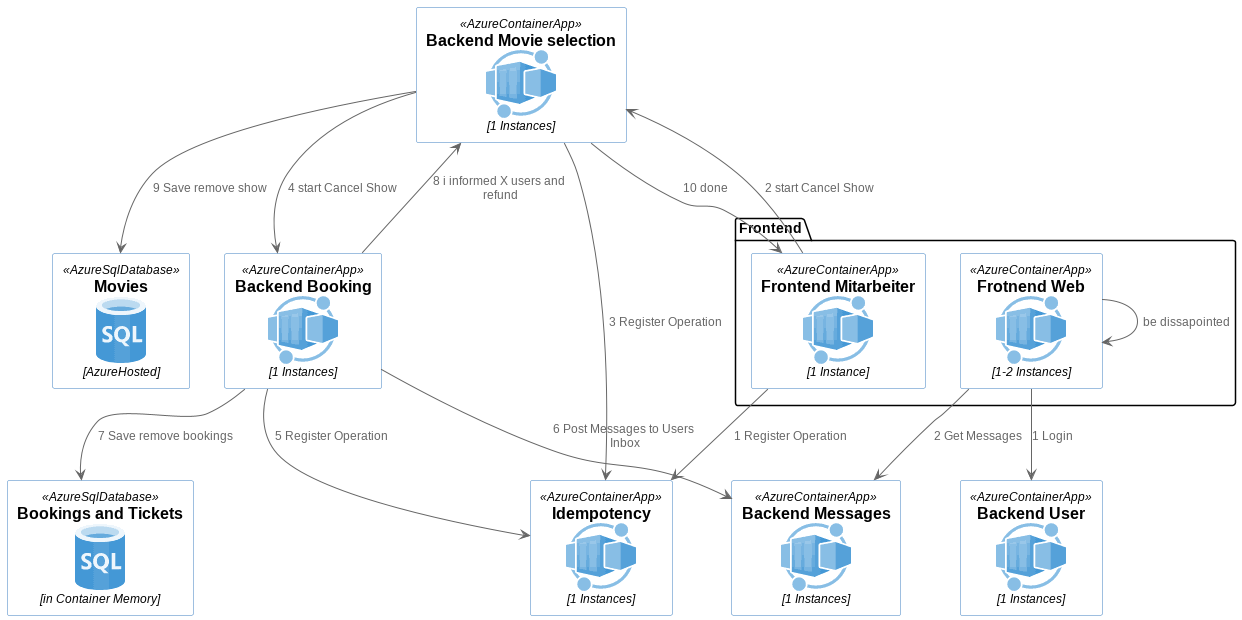

The diagram above was rendered by PlantUML. Its source (embedded in the PNG):
@startuml scan ticket

!define AzurePuml /home/ian/Documents/Azure-PlantUML-2.2/dist
!include AzurePuml/AzureCommon.puml
!include AzurePuml/Containers/AzureContainerRegistry.puml
!include AzurePuml/Containers/AzureContainerInstance.puml
!include AzurePuml/Containers/AzureServiceEnvironment.puml
!include AzurePuml/Databases/AzureSqlDatabase.puml
!include AzurePuml/Databases/AzureCosmosDb.puml
!include AzurePuml/DevOps/AzureRepos.puml
!include AzurePuml/DevOps/AzurePipelines.puml
!include AzurePuml/Networking/AzureVirtualNetwork.puml
!include AzurePuml/Storage/AzureStorageClassic.puml
!include AzurePuml/Networking/AzureServiceEndpoint.puml
!include AzurePuml/Containers/AzureContainerApp.puml
!include AzurePuml/DevOps/AzureTestPlans.puml
!include AzurePuml/Management/AzureUserPrivacy.puml


        AzureSqlDatabase(MovieselDatabase, "Movies","AzureHosted")
        AzureSqlDatabase(NoSqlDatabase, "Bookings and Tickets","in Container Memory")



    Package "Frontend" {
        AzureContainerApp(FrontendWeb, "Frotnend Web","1-2 Instances")
        AzureContainerApp(FrontendMitarbeiter, "Frontend Mitarbeiter","1 Instance")
    }


        AzureContainerApp(BackendBooking, "Backend Booking","1 Instances")
        AzureContainerApp(BackendLook, "Backend Movie selection","1 Instances")
        AzureContainerApp(BackendUser, "Backend User","1 Instances")
        AzureContainerApp(Idempotency, "Idempotency","1 Instances")
        AzureContainerApp(BackendMes, "Backend Messages","1 Instances")

FrontendMitarbeiter-->Idempotency:1 Register Operation 
FrontendMitarbeiter-->BackendLook :2 start Cancel Show
BackendLook-->Idempotency:3 Register Operation
BackendLook-->BackendBooking :4 start Cancel Show
BackendBooking-->Idempotency:5 Register Operation
BackendBooking-->BackendMes :6 Post Messages to Users Inbox
BackendBooking-->NoSqlDatabase :7 Save remove bookings
BackendBooking-->BackendLook :8 i informed X users and refund
BackendLook-->MovieselDatabase :9 Save remove show
BackendLook-->FrontendMitarbeiter :10 done

FrontendWeb-->BackendUser :1 Login
FrontendWeb-->BackendMes :2 Get Messages
FrontendWeb-->FrontendWeb: be dissapointed





@enduml